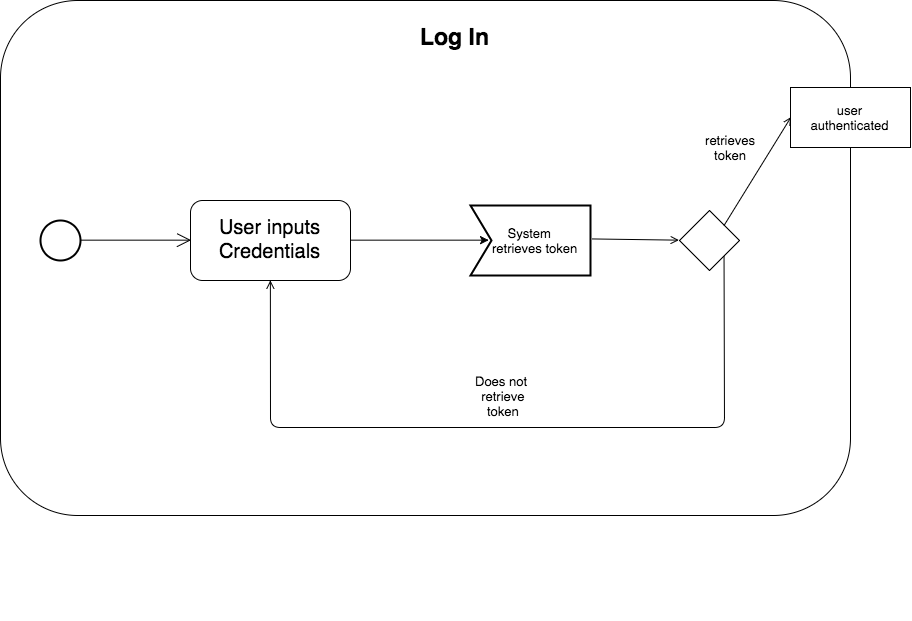

The diagram above was exported from draw.io. Its source (the exported page's mxGraphModel, read from the mxfile embedded in the PNG):
<mxGraphModel dx="1405" dy="791" grid="1" gridSize="10" guides="1" tooltips="1" connect="1" arrows="1" fold="1" page="1" pageScale="1" pageWidth="1169" pageHeight="826" background="#ffffff" math="0" shadow="0">
  <root>
    <mxCell id="0" style=";html=1;" />
    <mxCell id="1" style=";html=1;" parent="0" />
    <mxCell id="42" style="edgeStyle=none;rounded=1;html=1;exitX=0.5;exitY=0;entryX=0.75;entryY=0;startArrow=none;startFill=0;endArrow=none;endFill=0;jettySize=auto;orthogonalLoop=1;strokeColor=none;" parent="1" edge="1">
      <mxGeometry relative="1" as="geometry">
        <mxPoint x="204" y="780" as="targetPoint" />
        <mxPoint x="430" y="675" as="sourcePoint" />
      </mxGeometry>
    </mxCell>
    <mxCell id="43" style="edgeStyle=orthogonalEdgeStyle;rounded=0;html=1;exitX=0.5;exitY=0;entryX=0;entryY=0.25;startArrow=none;startFill=0;endArrow=none;endFill=0;jettySize=auto;orthogonalLoop=1;strokeColor=none;" parent="1" edge="1">
      <mxGeometry relative="1" as="geometry">
        <mxPoint x="200" y="791" as="targetPoint" />
        <mxPoint x="735" y="625" as="sourcePoint" />
      </mxGeometry>
    </mxCell>
    <mxCell id="79" style="edgeStyle=none;rounded=1;html=1;exitX=0.5;exitY=0;entryX=0.75;entryY=0;startArrow=none;startFill=0;endArrow=none;endFill=0;jettySize=auto;orthogonalLoop=1;strokeColor=none;" parent="1" edge="1">
      <mxGeometry relative="1" as="geometry">
        <mxPoint x="735" y="625" as="sourcePoint" />
        <mxPoint x="463" y="675" as="targetPoint" />
      </mxGeometry>
    </mxCell>
    <mxCell id="93" value="" style="rounded=1;whiteSpace=wrap;html=1;" vertex="1" parent="1">
      <mxGeometry x="130" y="173" width="850" height="515" as="geometry" />
    </mxCell>
    <mxCell id="94" value="&lt;b&gt;&lt;font style=&quot;font-size: 23px&quot;&gt;Log In&lt;/font&gt;&lt;/b&gt;" style="text;html=1;strokeColor=none;fillColor=none;align=center;verticalAlign=middle;whiteSpace=wrap;fontSize=20;" vertex="1" parent="1">
      <mxGeometry x="536" y="190" width="97" height="40" as="geometry" />
    </mxCell>
    <mxCell id="115" value="System&amp;nbsp;&lt;div&gt;&amp;nbsp; retrieves token&lt;/div&gt;" style="html=1;shape=mxgraph.sysml.accEvent;strokeWidth=2;whiteSpace=wrap;align=center;fontSize=13;" vertex="1" parent="1">
      <mxGeometry x="600" y="378" width="120" height="70" as="geometry" />
    </mxCell>
    <mxCell id="116" value="" style="shape=ellipse;html=1;illColor=#000000;strokeWidth=2;verticalLabelPosition=bottom;verticalAlignment=top;fontSize=20;" vertex="1" parent="1">
      <mxGeometry x="170" y="393" width="40" height="40" as="geometry" />
    </mxCell>
    <mxCell id="117" value="User inputs Credentials" style="shape=rect;html=1;rounded=1;whiteSpace=wrap;align=center;fontSize=20;" vertex="1" parent="1">
      <mxGeometry x="320" y="373" width="160" height="80" as="geometry" />
    </mxCell>
    <mxCell id="118" value="" style="edgeStyle=none;html=1;endArrow=open;endSize=12;verticalAlign=top;labelBackgroundColor=none;fontSize=20;endFill=0;entryX=0;entryY=0.5;exitX=1;exitY=0.5;" edge="1" parent="1" source="116" target="117">
      <mxGeometry width="160" relative="1" as="geometry">
        <mxPoint x="240" y="625" as="sourcePoint" />
        <mxPoint x="320" y="625" as="targetPoint" />
      </mxGeometry>
    </mxCell>
    <mxCell id="123" value="" style="endArrow=classic;html=1;fontSize=13;entryX=0.15;entryY=0.5;entryPerimeter=0;exitX=1;exitY=0.5;" edge="1" parent="1" source="117" target="115">
      <mxGeometry width="50" height="50" relative="1" as="geometry">
        <mxPoint x="480" y="600" as="sourcePoint" />
        <mxPoint x="530" y="550" as="targetPoint" />
      </mxGeometry>
    </mxCell>
    <mxCell id="124" value="" style="rhombus;whiteSpace=wrap;html=1;fontSize=13;" vertex="1" parent="1">
      <mxGeometry x="809" y="383" width="60" height="60" as="geometry" />
    </mxCell>
    <mxCell id="127" value="" style="endArrow=open;html=1;fontSize=13;entryX=0;entryY=0.5;exitX=1.017;exitY=0.486;exitPerimeter=0;endFill=0;" edge="1" parent="1" source="115" target="124">
      <mxGeometry width="50" height="50" relative="1" as="geometry">
        <mxPoint x="670" y="695" as="sourcePoint" />
        <mxPoint x="720" y="645" as="targetPoint" />
      </mxGeometry>
    </mxCell>
    <mxCell id="128" value="" style="endArrow=open;html=1;fontSize=13;exitX=1;exitY=0;endFill=0;entryX=0;entryY=0.5;" edge="1" parent="1" source="124" target="135">
      <mxGeometry width="50" height="50" relative="1" as="geometry">
        <mxPoint x="820" y="665" as="sourcePoint" />
        <mxPoint x="870" y="620" as="targetPoint" />
      </mxGeometry>
    </mxCell>
    <mxCell id="130" value="" style="endArrow=open;html=1;fontSize=13;exitX=1;exitY=1;entryX=0.5;entryY=1;endFill=0;" edge="1" parent="1" source="124" target="117">
      <mxGeometry x="800" y="663" width="50" height="50" as="geometry">
        <mxPoint x="800" y="698" as="sourcePoint" />
        <mxPoint x="870" y="730" as="targetPoint" />
        <Array as="points">
          <mxPoint x="854" y="600" />
          <mxPoint x="400" y="600" />
        </Array>
      </mxGeometry>
    </mxCell>
    <mxCell id="131" value="retrieves&lt;div&gt;token&lt;/div&gt;" style="text;html=1;strokeColor=none;fillColor=none;align=center;verticalAlign=middle;whiteSpace=wrap;fontSize=13;direction=west;" vertex="1" parent="1">
      <mxGeometry x="830" y="303" width="60" height="35" as="geometry" />
    </mxCell>
    <mxCell id="132" value="&lt;div style=&quot;text-align: center&quot;&gt;&lt;span&gt;Does not&amp;nbsp;&lt;/span&gt;&lt;/div&gt;&lt;div style=&quot;text-align: center&quot;&gt;&lt;span&gt;retrieve&lt;/span&gt;&lt;/div&gt;&lt;div style=&quot;text-align: center&quot;&gt;&lt;span&gt;token&lt;/span&gt;&lt;/div&gt;" style="text;html=1;fontSize=13;align=center;direction=west;" vertex="1" parent="1">
      <mxGeometry x="593" y="540" width="80" height="60" as="geometry" />
    </mxCell>
    <mxCell id="135" value="" style="whiteSpace=wrap;html=1;fontSize=13;align=center;" vertex="1" parent="1">
      <mxGeometry x="920" y="260" width="120" height="60" as="geometry" />
    </mxCell>
    <mxCell id="136" value="user authenticated" style="text;html=1;strokeColor=none;fillColor=none;align=center;verticalAlign=middle;whiteSpace=wrap;fontSize=13;" vertex="1" parent="1">
      <mxGeometry x="960" y="280" width="40" height="20" as="geometry" />
    </mxCell>
  </root>
</mxGraphModel>